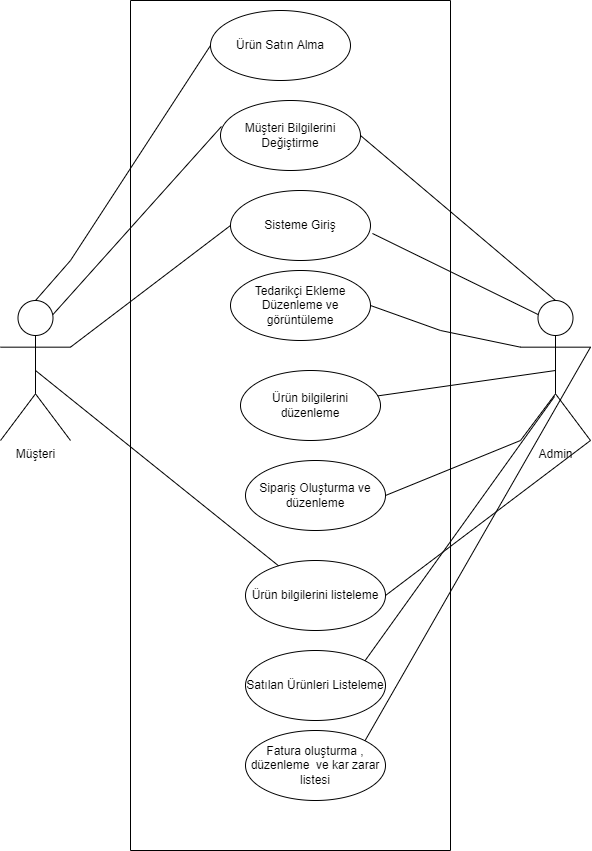

The diagram above was exported from draw.io. Its source (the exported page's mxGraphModel, read from the mxfile embedded in the PNG):
<mxGraphModel dx="1422" dy="798" grid="1" gridSize="10" guides="1" tooltips="1" connect="1" arrows="1" fold="1" page="1" pageScale="1" pageWidth="850" pageHeight="1100" math="0" shadow="0">
  <root>
    <mxCell id="0" />
    <mxCell id="1" parent="0" />
    <mxCell id="vpeme8OXPD30QLgTBRtM-2" value="" style="swimlane;startSize=0;" vertex="1" parent="1">
      <mxGeometry x="240" y="80" width="320" height="850" as="geometry" />
    </mxCell>
    <mxCell id="vpeme8OXPD30QLgTBRtM-8" value="Ürün Satın Alma" style="ellipse;whiteSpace=wrap;html=1;" vertex="1" parent="vpeme8OXPD30QLgTBRtM-2">
      <mxGeometry x="80" y="10" width="140" height="70" as="geometry" />
    </mxCell>
    <mxCell id="vpeme8OXPD30QLgTBRtM-11" value="Müşteri Bilgilerini Değiştirme" style="ellipse;whiteSpace=wrap;html=1;" vertex="1" parent="vpeme8OXPD30QLgTBRtM-2">
      <mxGeometry x="90" y="100" width="140" height="70" as="geometry" />
    </mxCell>
    <mxCell id="vpeme8OXPD30QLgTBRtM-10" value="Sisteme Giriş" style="ellipse;whiteSpace=wrap;html=1;" vertex="1" parent="vpeme8OXPD30QLgTBRtM-2">
      <mxGeometry x="100" y="190" width="140" height="70" as="geometry" />
    </mxCell>
    <mxCell id="vpeme8OXPD30QLgTBRtM-16" value="Tedarikçi Ekleme Düzenleme ve görüntüleme&lt;br&gt;" style="ellipse;whiteSpace=wrap;html=1;" vertex="1" parent="vpeme8OXPD30QLgTBRtM-2">
      <mxGeometry x="100" y="270" width="140" height="70" as="geometry" />
    </mxCell>
    <mxCell id="vpeme8OXPD30QLgTBRtM-17" value="Ürün bilgilerini düzenleme&lt;br&gt;" style="ellipse;whiteSpace=wrap;html=1;" vertex="1" parent="vpeme8OXPD30QLgTBRtM-2">
      <mxGeometry x="110" y="370" width="140" height="70" as="geometry" />
    </mxCell>
    <mxCell id="vpeme8OXPD30QLgTBRtM-19" value="Sipariş Oluşturma ve düzenleme" style="ellipse;whiteSpace=wrap;html=1;" vertex="1" parent="vpeme8OXPD30QLgTBRtM-2">
      <mxGeometry x="115" y="460" width="140" height="70" as="geometry" />
    </mxCell>
    <mxCell id="vpeme8OXPD30QLgTBRtM-18" value="Ürün bilgilerini listeleme" style="ellipse;whiteSpace=wrap;html=1;" vertex="1" parent="vpeme8OXPD30QLgTBRtM-2">
      <mxGeometry x="115" y="560" width="140" height="70" as="geometry" />
    </mxCell>
    <mxCell id="vpeme8OXPD30QLgTBRtM-22" value="Satılan Ürünleri Listeleme" style="ellipse;whiteSpace=wrap;html=1;" vertex="1" parent="vpeme8OXPD30QLgTBRtM-2">
      <mxGeometry x="115" y="650" width="140" height="70" as="geometry" />
    </mxCell>
    <mxCell id="vpeme8OXPD30QLgTBRtM-27" value="Fatura oluşturma , düzenleme&amp;nbsp; ve kar zarar listesi" style="ellipse;whiteSpace=wrap;html=1;" vertex="1" parent="vpeme8OXPD30QLgTBRtM-2">
      <mxGeometry x="115" y="730" width="140" height="70" as="geometry" />
    </mxCell>
    <mxCell id="vpeme8OXPD30QLgTBRtM-3" value="Admin" style="shape=umlActor;verticalLabelPosition=bottom;verticalAlign=top;html=1;outlineConnect=0;" vertex="1" parent="1">
      <mxGeometry x="630" y="380" width="70" height="140" as="geometry" />
    </mxCell>
    <mxCell id="vpeme8OXPD30QLgTBRtM-5" value="Müşteri" style="shape=umlActor;verticalLabelPosition=bottom;verticalAlign=top;html=1;outlineConnect=0;" vertex="1" parent="1">
      <mxGeometry x="110" y="380" width="70" height="140" as="geometry" />
    </mxCell>
    <mxCell id="vpeme8OXPD30QLgTBRtM-9" value="" style="endArrow=none;html=1;rounded=0;exitX=0.5;exitY=0;exitDx=0;exitDy=0;exitPerimeter=0;entryX=0;entryY=0.5;entryDx=0;entryDy=0;" edge="1" parent="1" source="vpeme8OXPD30QLgTBRtM-5" target="vpeme8OXPD30QLgTBRtM-8">
      <mxGeometry width="50" height="50" relative="1" as="geometry">
        <mxPoint x="400" y="510" as="sourcePoint" />
        <mxPoint x="450" y="460" as="targetPoint" />
        <Array as="points">
          <mxPoint x="180" y="340" />
        </Array>
      </mxGeometry>
    </mxCell>
    <mxCell id="vpeme8OXPD30QLgTBRtM-12" value="" style="endArrow=none;html=1;rounded=0;exitX=0.75;exitY=0.1;exitDx=0;exitDy=0;exitPerimeter=0;entryX=0.007;entryY=0.371;entryDx=0;entryDy=0;entryPerimeter=0;" edge="1" parent="1" source="vpeme8OXPD30QLgTBRtM-5" target="vpeme8OXPD30QLgTBRtM-11">
      <mxGeometry width="50" height="50" relative="1" as="geometry">
        <mxPoint x="155" y="390" as="sourcePoint" />
        <mxPoint x="330" y="155" as="targetPoint" />
        <Array as="points" />
      </mxGeometry>
    </mxCell>
    <mxCell id="vpeme8OXPD30QLgTBRtM-13" value="" style="endArrow=none;html=1;rounded=0;entryX=0;entryY=0.5;entryDx=0;entryDy=0;exitX=1;exitY=0.3333333333333333;exitDx=0;exitDy=0;exitPerimeter=0;" edge="1" parent="1" source="vpeme8OXPD30QLgTBRtM-5" target="vpeme8OXPD30QLgTBRtM-10">
      <mxGeometry width="50" height="50" relative="1" as="geometry">
        <mxPoint x="172.5" y="404" as="sourcePoint" />
        <mxPoint x="340.98" y="235.97000000000003" as="targetPoint" />
        <Array as="points" />
      </mxGeometry>
    </mxCell>
    <mxCell id="vpeme8OXPD30QLgTBRtM-15" value="" style="endArrow=none;html=1;rounded=0;entryX=1;entryY=0.5;entryDx=0;entryDy=0;exitX=0.5;exitY=0;exitDx=0;exitDy=0;exitPerimeter=0;" edge="1" parent="1" source="vpeme8OXPD30QLgTBRtM-3" target="vpeme8OXPD30QLgTBRtM-11">
      <mxGeometry width="50" height="50" relative="1" as="geometry">
        <mxPoint x="200" y="446.66666666666674" as="sourcePoint" />
        <mxPoint x="360" y="345" as="targetPoint" />
        <Array as="points" />
      </mxGeometry>
    </mxCell>
    <mxCell id="vpeme8OXPD30QLgTBRtM-14" value="" style="endArrow=none;html=1;rounded=0;entryX=1.014;entryY=0.614;entryDx=0;entryDy=0;exitX=0.25;exitY=0.1;exitDx=0;exitDy=0;exitPerimeter=0;entryPerimeter=0;" edge="1" parent="1" source="vpeme8OXPD30QLgTBRtM-3" target="vpeme8OXPD30QLgTBRtM-10">
      <mxGeometry width="50" height="50" relative="1" as="geometry">
        <mxPoint x="425" y="491.66666666666674" as="sourcePoint" />
        <mxPoint x="585" y="390" as="targetPoint" />
        <Array as="points" />
      </mxGeometry>
    </mxCell>
    <mxCell id="vpeme8OXPD30QLgTBRtM-20" value="" style="endArrow=none;html=1;rounded=0;entryX=1;entryY=0.5;entryDx=0;entryDy=0;exitX=0;exitY=0.3333333333333333;exitDx=0;exitDy=0;exitPerimeter=0;" edge="1" parent="1" source="vpeme8OXPD30QLgTBRtM-3" target="vpeme8OXPD30QLgTBRtM-16">
      <mxGeometry width="50" height="50" relative="1" as="geometry">
        <mxPoint x="657.5" y="404" as="sourcePoint" />
        <mxPoint x="491.96000000000004" y="322.98" as="targetPoint" />
        <Array as="points">
          <mxPoint x="550" y="410" />
        </Array>
      </mxGeometry>
    </mxCell>
    <mxCell id="vpeme8OXPD30QLgTBRtM-21" value="" style="endArrow=none;html=1;rounded=0;exitX=0.5;exitY=0.5;exitDx=0;exitDy=0;exitPerimeter=0;" edge="1" parent="1" source="vpeme8OXPD30QLgTBRtM-3" target="vpeme8OXPD30QLgTBRtM-17">
      <mxGeometry width="50" height="50" relative="1" as="geometry">
        <mxPoint x="640" y="436.66666666666674" as="sourcePoint" />
        <mxPoint x="490" y="395" as="targetPoint" />
        <Array as="points" />
      </mxGeometry>
    </mxCell>
    <mxCell id="vpeme8OXPD30QLgTBRtM-23" value="" style="endArrow=none;html=1;rounded=0;exitX=0;exitY=1;exitDx=0;exitDy=0;exitPerimeter=0;entryX=1;entryY=0.5;entryDx=0;entryDy=0;" edge="1" parent="1" source="vpeme8OXPD30QLgTBRtM-3" target="vpeme8OXPD30QLgTBRtM-19">
      <mxGeometry width="50" height="50" relative="1" as="geometry">
        <mxPoint x="675" y="460" as="sourcePoint" />
        <mxPoint x="497.30667633485746" y="485.3847605235917" as="targetPoint" />
        <Array as="points" />
      </mxGeometry>
    </mxCell>
    <mxCell id="vpeme8OXPD30QLgTBRtM-24" value="" style="endArrow=none;html=1;rounded=0;exitX=1;exitY=1;exitDx=0;exitDy=0;exitPerimeter=0;entryX=1;entryY=0.5;entryDx=0;entryDy=0;" edge="1" parent="1" source="vpeme8OXPD30QLgTBRtM-3" target="vpeme8OXPD30QLgTBRtM-18">
      <mxGeometry width="50" height="50" relative="1" as="geometry">
        <mxPoint x="640" y="530" as="sourcePoint" />
        <mxPoint x="505" y="585" as="targetPoint" />
        <Array as="points" />
      </mxGeometry>
    </mxCell>
    <mxCell id="vpeme8OXPD30QLgTBRtM-25" value="" style="endArrow=none;html=1;rounded=0;exitX=0.5;exitY=0.5;exitDx=0;exitDy=0;exitPerimeter=0;" edge="1" parent="1" source="vpeme8OXPD30QLgTBRtM-5" target="vpeme8OXPD30QLgTBRtM-18">
      <mxGeometry width="50" height="50" relative="1" as="geometry">
        <mxPoint x="190" y="436.66666666666674" as="sourcePoint" />
        <mxPoint x="350" y="315" as="targetPoint" />
        <Array as="points" />
      </mxGeometry>
    </mxCell>
    <mxCell id="vpeme8OXPD30QLgTBRtM-26" value="" style="endArrow=none;html=1;rounded=0;exitX=1;exitY=0;exitDx=0;exitDy=0;entryX=0.486;entryY=0.686;entryDx=0;entryDy=0;entryPerimeter=0;" edge="1" parent="1" source="vpeme8OXPD30QLgTBRtM-22" target="vpeme8OXPD30QLgTBRtM-3">
      <mxGeometry width="50" height="50" relative="1" as="geometry">
        <mxPoint x="155" y="460" as="sourcePoint" />
        <mxPoint x="398.0188679245282" y="655.2830188679245" as="targetPoint" />
        <Array as="points" />
      </mxGeometry>
    </mxCell>
    <mxCell id="vpeme8OXPD30QLgTBRtM-28" value="" style="endArrow=none;html=1;rounded=0;exitX=1;exitY=0;exitDx=0;exitDy=0;entryX=1;entryY=0.3333333333333333;entryDx=0;entryDy=0;entryPerimeter=0;" edge="1" parent="1" source="vpeme8OXPD30QLgTBRtM-27" target="vpeme8OXPD30QLgTBRtM-3">
      <mxGeometry width="50" height="50" relative="1" as="geometry">
        <mxPoint x="509.9974746830583" y="854.2112626584708" as="sourcePoint" />
        <mxPoint x="699.52" y="590" as="targetPoint" />
        <Array as="points" />
      </mxGeometry>
    </mxCell>
  </root>
</mxGraphModel>